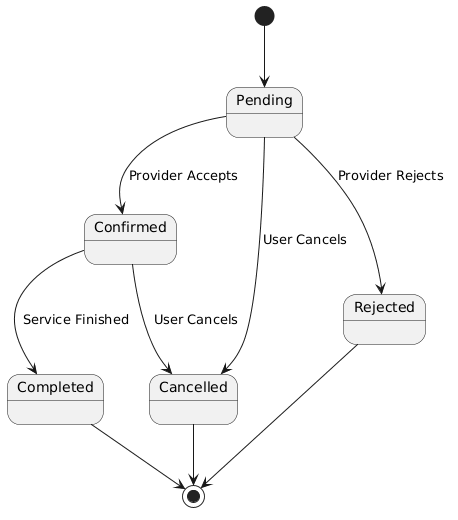

The diagram above was rendered by PlantUML. Its source (embedded in the PNG):
@startuml
[*] --> Pending

Pending --> Confirmed : Provider Accepts
Pending --> Rejected : Provider Rejects
Pending --> Cancelled : User Cancels

Confirmed --> Completed : Service Finished
Confirmed --> Cancelled : User Cancels

Rejected --> [*]
Cancelled --> [*]
Completed --> [*]
@enduml